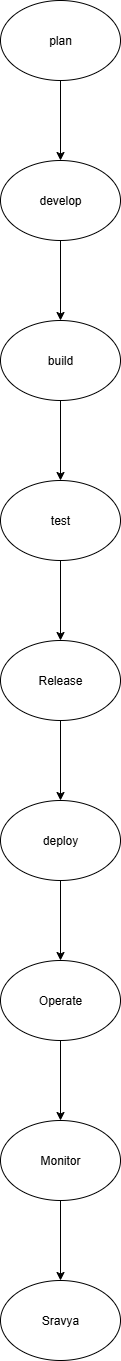

The diagram above was exported from draw.io. Its source (the exported page's mxGraphModel, read from the mxfile embedded in the PNG):
<mxGraphModel dx="872" dy="473" grid="1" gridSize="10" guides="1" tooltips="1" connect="1" arrows="1" fold="1" page="1" pageScale="1" pageWidth="827" pageHeight="1169" math="0" shadow="0">
  <root>
    <mxCell id="0" />
    <mxCell id="1" parent="0" />
    <mxCell id="Mqs-ML1ubRpvl8ktoIuF-4" value="" style="edgeStyle=orthogonalEdgeStyle;rounded=0;orthogonalLoop=1;jettySize=auto;html=1;" edge="1" parent="1" source="Mqs-ML1ubRpvl8ktoIuF-2" target="Mqs-ML1ubRpvl8ktoIuF-3">
      <mxGeometry relative="1" as="geometry" />
    </mxCell>
    <mxCell id="Mqs-ML1ubRpvl8ktoIuF-2" value="plan" style="ellipse;whiteSpace=wrap;html=1;" vertex="1" parent="1">
      <mxGeometry x="354" y="80" width="120" height="80" as="geometry" />
    </mxCell>
    <mxCell id="Mqs-ML1ubRpvl8ktoIuF-6" value="" style="edgeStyle=orthogonalEdgeStyle;rounded=0;orthogonalLoop=1;jettySize=auto;html=1;" edge="1" parent="1" source="Mqs-ML1ubRpvl8ktoIuF-3" target="Mqs-ML1ubRpvl8ktoIuF-5">
      <mxGeometry relative="1" as="geometry" />
    </mxCell>
    <mxCell id="Mqs-ML1ubRpvl8ktoIuF-3" value="develop" style="ellipse;whiteSpace=wrap;html=1;" vertex="1" parent="1">
      <mxGeometry x="354" y="240" width="120" height="80" as="geometry" />
    </mxCell>
    <mxCell id="Mqs-ML1ubRpvl8ktoIuF-8" value="" style="edgeStyle=orthogonalEdgeStyle;rounded=0;orthogonalLoop=1;jettySize=auto;html=1;" edge="1" parent="1" source="Mqs-ML1ubRpvl8ktoIuF-5" target="Mqs-ML1ubRpvl8ktoIuF-7">
      <mxGeometry relative="1" as="geometry" />
    </mxCell>
    <mxCell id="Mqs-ML1ubRpvl8ktoIuF-5" value="build" style="ellipse;whiteSpace=wrap;html=1;" vertex="1" parent="1">
      <mxGeometry x="354" y="400" width="120" height="80" as="geometry" />
    </mxCell>
    <mxCell id="Mqs-ML1ubRpvl8ktoIuF-10" value="" style="edgeStyle=orthogonalEdgeStyle;rounded=0;orthogonalLoop=1;jettySize=auto;html=1;" edge="1" parent="1" source="Mqs-ML1ubRpvl8ktoIuF-7" target="Mqs-ML1ubRpvl8ktoIuF-9">
      <mxGeometry relative="1" as="geometry" />
    </mxCell>
    <mxCell id="Mqs-ML1ubRpvl8ktoIuF-7" value="test" style="ellipse;whiteSpace=wrap;html=1;" vertex="1" parent="1">
      <mxGeometry x="354" y="560" width="120" height="80" as="geometry" />
    </mxCell>
    <mxCell id="Mqs-ML1ubRpvl8ktoIuF-12" value="" style="edgeStyle=orthogonalEdgeStyle;rounded=0;orthogonalLoop=1;jettySize=auto;html=1;" edge="1" parent="1" source="Mqs-ML1ubRpvl8ktoIuF-9" target="Mqs-ML1ubRpvl8ktoIuF-11">
      <mxGeometry relative="1" as="geometry" />
    </mxCell>
    <mxCell id="Mqs-ML1ubRpvl8ktoIuF-9" value="Release" style="ellipse;whiteSpace=wrap;html=1;" vertex="1" parent="1">
      <mxGeometry x="354" y="720" width="120" height="80" as="geometry" />
    </mxCell>
    <mxCell id="Mqs-ML1ubRpvl8ktoIuF-14" value="" style="edgeStyle=orthogonalEdgeStyle;rounded=0;orthogonalLoop=1;jettySize=auto;html=1;" edge="1" parent="1" source="Mqs-ML1ubRpvl8ktoIuF-11" target="Mqs-ML1ubRpvl8ktoIuF-13">
      <mxGeometry relative="1" as="geometry" />
    </mxCell>
    <mxCell id="Mqs-ML1ubRpvl8ktoIuF-11" value="deploy" style="ellipse;whiteSpace=wrap;html=1;" vertex="1" parent="1">
      <mxGeometry x="354" y="880" width="120" height="80" as="geometry" />
    </mxCell>
    <mxCell id="Mqs-ML1ubRpvl8ktoIuF-16" value="" style="edgeStyle=orthogonalEdgeStyle;rounded=0;orthogonalLoop=1;jettySize=auto;html=1;" edge="1" parent="1" source="Mqs-ML1ubRpvl8ktoIuF-13" target="Mqs-ML1ubRpvl8ktoIuF-15">
      <mxGeometry relative="1" as="geometry" />
    </mxCell>
    <mxCell id="Mqs-ML1ubRpvl8ktoIuF-13" value="Operate" style="ellipse;whiteSpace=wrap;html=1;" vertex="1" parent="1">
      <mxGeometry x="354" y="1040" width="120" height="80" as="geometry" />
    </mxCell>
    <mxCell id="Mqs-ML1ubRpvl8ktoIuF-18" value="" style="edgeStyle=orthogonalEdgeStyle;rounded=0;orthogonalLoop=1;jettySize=auto;html=1;" edge="1" parent="1" source="Mqs-ML1ubRpvl8ktoIuF-15" target="Mqs-ML1ubRpvl8ktoIuF-17">
      <mxGeometry relative="1" as="geometry" />
    </mxCell>
    <mxCell id="Mqs-ML1ubRpvl8ktoIuF-15" value="Monitor" style="ellipse;whiteSpace=wrap;html=1;" vertex="1" parent="1">
      <mxGeometry x="354" y="1200" width="120" height="80" as="geometry" />
    </mxCell>
    <mxCell id="Mqs-ML1ubRpvl8ktoIuF-17" value="Sravya" style="ellipse;whiteSpace=wrap;html=1;" vertex="1" parent="1">
      <mxGeometry x="354" y="1360" width="120" height="80" as="geometry" />
    </mxCell>
  </root>
</mxGraphModel>